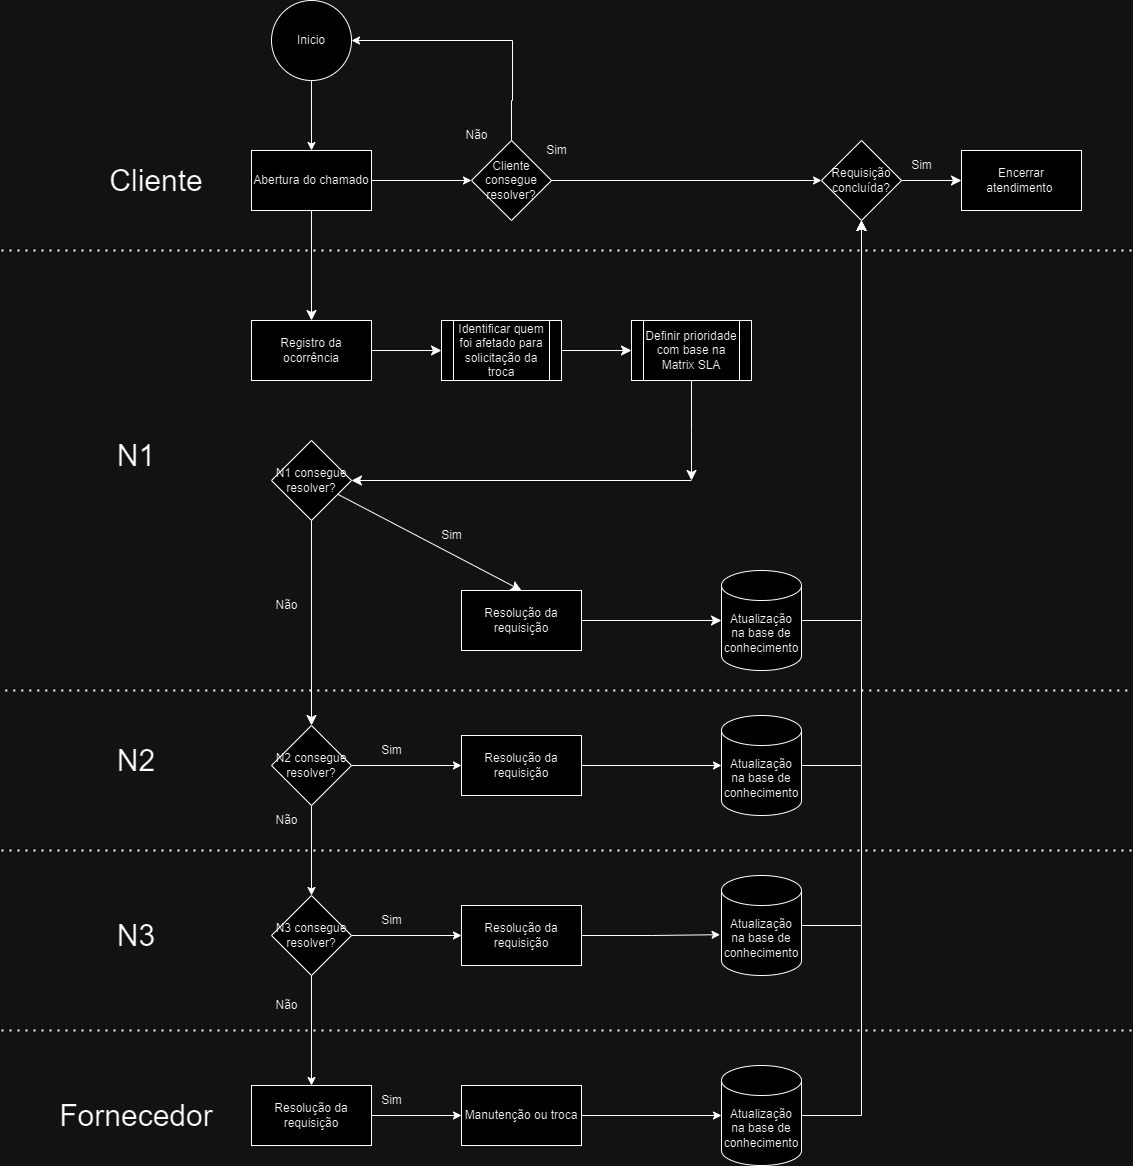

The diagram above was exported from draw.io. Its source (the exported page's mxGraphModel, read from the mxfile embedded in the PNG):
<mxGraphModel dx="1877" dy="1726" grid="1" gridSize="10" guides="1" tooltips="1" connect="1" arrows="1" fold="1" page="1" pageScale="1" pageWidth="827" pageHeight="1169" math="0" shadow="0">
  <root>
    <mxCell id="0" />
    <mxCell id="1" parent="0" />
    <mxCell id="7_W-gHy32wnHdt1qk6W1-1" style="edgeStyle=orthogonalEdgeStyle;rounded=0;orthogonalLoop=1;jettySize=auto;html=1;fontSize=12;startSize=8;endSize=8;" parent="1" source="7_W-gHy32wnHdt1qk6W1-54" edge="1">
      <mxGeometry relative="1" as="geometry">
        <mxPoint x="480" y="430" as="targetPoint" />
      </mxGeometry>
    </mxCell>
    <mxCell id="7_W-gHy32wnHdt1qk6W1-2" value="" style="endArrow=none;dashed=1;html=1;dashPattern=1 3;strokeWidth=2;rounded=0;" parent="1" edge="1">
      <mxGeometry width="50" height="50" relative="1" as="geometry">
        <mxPoint x="-210" y="200" as="sourcePoint" />
        <mxPoint x="920" y="200" as="targetPoint" />
      </mxGeometry>
    </mxCell>
    <mxCell id="7_W-gHy32wnHdt1qk6W1-3" value="&lt;font style=&quot;font-size: 30px;&quot;&gt;Cliente&lt;/font&gt;" style="text;html=1;align=center;verticalAlign=middle;whiteSpace=wrap;rounded=0;" parent="1" vertex="1">
      <mxGeometry x="-110" y="95" width="110" height="70" as="geometry" />
    </mxCell>
    <mxCell id="7_W-gHy32wnHdt1qk6W1-4" value="" style="edgeStyle=orthogonalEdgeStyle;rounded=0;orthogonalLoop=1;jettySize=auto;html=1;" parent="1" source="7_W-gHy32wnHdt1qk6W1-5" target="7_W-gHy32wnHdt1qk6W1-8" edge="1">
      <mxGeometry relative="1" as="geometry" />
    </mxCell>
    <mxCell id="7_W-gHy32wnHdt1qk6W1-5" value="Inicio" style="ellipse;whiteSpace=wrap;html=1;aspect=fixed;" parent="1" vertex="1">
      <mxGeometry x="60" y="-50" width="80" height="80" as="geometry" />
    </mxCell>
    <mxCell id="7_W-gHy32wnHdt1qk6W1-7" value="" style="edgeStyle=orthogonalEdgeStyle;rounded=0;orthogonalLoop=1;jettySize=auto;html=1;" parent="1" source="7_W-gHy32wnHdt1qk6W1-8" target="7_W-gHy32wnHdt1qk6W1-11" edge="1">
      <mxGeometry relative="1" as="geometry" />
    </mxCell>
    <mxCell id="7_W-gHy32wnHdt1qk6W1-8" value="Abertura do chamado" style="whiteSpace=wrap;html=1;" parent="1" vertex="1">
      <mxGeometry x="40" y="100" width="120" height="60" as="geometry" />
    </mxCell>
    <mxCell id="7_W-gHy32wnHdt1qk6W1-9" value="&lt;font style=&quot;font-size: 30px;&quot;&gt;N1&lt;/font&gt;" style="text;html=1;align=center;verticalAlign=middle;whiteSpace=wrap;rounded=0;" parent="1" vertex="1">
      <mxGeometry x="-130" y="370" width="110" height="70" as="geometry" />
    </mxCell>
    <mxCell id="7_W-gHy32wnHdt1qk6W1-10" style="edgeStyle=orthogonalEdgeStyle;rounded=0;orthogonalLoop=1;jettySize=auto;html=1;entryX=1;entryY=0.5;entryDx=0;entryDy=0;" parent="1" source="7_W-gHy32wnHdt1qk6W1-11" target="7_W-gHy32wnHdt1qk6W1-5" edge="1">
      <mxGeometry relative="1" as="geometry">
        <mxPoint x="300" y="-10" as="targetPoint" />
        <Array as="points">
          <mxPoint x="300" y="50" />
          <mxPoint x="301" y="50" />
          <mxPoint x="301" y="-10" />
        </Array>
      </mxGeometry>
    </mxCell>
    <mxCell id="7_W-gHy32wnHdt1qk6W1-11" value="Cliente consegue resolver?" style="rhombus;whiteSpace=wrap;html=1;" parent="1" vertex="1">
      <mxGeometry x="260" y="90" width="80" height="80" as="geometry" />
    </mxCell>
    <mxCell id="7_W-gHy32wnHdt1qk6W1-12" style="edgeStyle=orthogonalEdgeStyle;rounded=0;orthogonalLoop=1;jettySize=auto;html=1;entryX=0;entryY=0.5;entryDx=0;entryDy=0;" parent="1" source="7_W-gHy32wnHdt1qk6W1-11" target="7_W-gHy32wnHdt1qk6W1-81" edge="1">
      <mxGeometry relative="1" as="geometry">
        <mxPoint x="650" y="150" as="targetPoint" />
      </mxGeometry>
    </mxCell>
    <mxCell id="7_W-gHy32wnHdt1qk6W1-13" value="Sim" style="text;html=1;align=center;verticalAlign=middle;resizable=0;points=[];autosize=1;strokeColor=none;fillColor=none;" parent="1" vertex="1">
      <mxGeometry x="325" y="85" width="40" height="30" as="geometry" />
    </mxCell>
    <mxCell id="7_W-gHy32wnHdt1qk6W1-14" value="Não" style="text;html=1;align=center;verticalAlign=middle;resizable=0;points=[];autosize=1;strokeColor=none;fillColor=none;" parent="1" vertex="1">
      <mxGeometry x="240" y="70" width="50" height="30" as="geometry" />
    </mxCell>
    <mxCell id="7_W-gHy32wnHdt1qk6W1-15" value="&lt;font style=&quot;font-size: 30px;&quot;&gt;N2&lt;/font&gt;" style="text;html=1;align=center;verticalAlign=middle;whiteSpace=wrap;rounded=0;" parent="1" vertex="1">
      <mxGeometry x="-130" y="675" width="110" height="70" as="geometry" />
    </mxCell>
    <mxCell id="7_W-gHy32wnHdt1qk6W1-16" style="edgeStyle=orthogonalEdgeStyle;rounded=0;orthogonalLoop=1;jettySize=auto;html=1;" parent="1" source="7_W-gHy32wnHdt1qk6W1-18" target="7_W-gHy32wnHdt1qk6W1-20" edge="1">
      <mxGeometry relative="1" as="geometry">
        <mxPoint x="230" y="710" as="targetPoint" />
      </mxGeometry>
    </mxCell>
    <mxCell id="7_W-gHy32wnHdt1qk6W1-17" style="edgeStyle=orthogonalEdgeStyle;rounded=0;orthogonalLoop=1;jettySize=auto;html=1;entryX=0.5;entryY=0;entryDx=0;entryDy=0;" parent="1" source="7_W-gHy32wnHdt1qk6W1-18" target="7_W-gHy32wnHdt1qk6W1-25" edge="1">
      <mxGeometry relative="1" as="geometry" />
    </mxCell>
    <mxCell id="7_W-gHy32wnHdt1qk6W1-18" value="N2 consegue resolver?" style="rhombus;whiteSpace=wrap;html=1;" parent="1" vertex="1">
      <mxGeometry x="60" y="675" width="80" height="80" as="geometry" />
    </mxCell>
    <mxCell id="7_W-gHy32wnHdt1qk6W1-19" value="" style="edgeStyle=orthogonalEdgeStyle;rounded=0;orthogonalLoop=1;jettySize=auto;html=1;entryX=0;entryY=0.5;entryDx=0;entryDy=0;entryPerimeter=0;" parent="1" source="7_W-gHy32wnHdt1qk6W1-20" target="7_W-gHy32wnHdt1qk6W1-66" edge="1">
      <mxGeometry relative="1" as="geometry">
        <mxPoint x="403" y="715" as="targetPoint" />
      </mxGeometry>
    </mxCell>
    <mxCell id="7_W-gHy32wnHdt1qk6W1-20" value="Resolução da requisição" style="rounded=0;whiteSpace=wrap;html=1;" parent="1" vertex="1">
      <mxGeometry x="250" y="685" width="120" height="60" as="geometry" />
    </mxCell>
    <mxCell id="7_W-gHy32wnHdt1qk6W1-21" value="" style="endArrow=none;dashed=1;html=1;dashPattern=1 3;strokeWidth=2;rounded=0;" parent="1" edge="1">
      <mxGeometry width="50" height="50" relative="1" as="geometry">
        <mxPoint x="-206.2" y="640" as="sourcePoint" />
        <mxPoint x="920" y="640" as="targetPoint" />
      </mxGeometry>
    </mxCell>
    <mxCell id="7_W-gHy32wnHdt1qk6W1-22" value="&lt;font style=&quot;font-size: 30px;&quot;&gt;N3&lt;/font&gt;" style="text;html=1;align=center;verticalAlign=middle;whiteSpace=wrap;rounded=0;" parent="1" vertex="1">
      <mxGeometry x="-130" y="850" width="110" height="70" as="geometry" />
    </mxCell>
    <mxCell id="7_W-gHy32wnHdt1qk6W1-23" style="edgeStyle=orthogonalEdgeStyle;rounded=0;orthogonalLoop=1;jettySize=auto;html=1;" parent="1" source="7_W-gHy32wnHdt1qk6W1-25" target="7_W-gHy32wnHdt1qk6W1-27" edge="1">
      <mxGeometry relative="1" as="geometry">
        <mxPoint x="230" y="885" as="targetPoint" />
      </mxGeometry>
    </mxCell>
    <mxCell id="7_W-gHy32wnHdt1qk6W1-24" value="" style="edgeStyle=orthogonalEdgeStyle;rounded=0;orthogonalLoop=1;jettySize=auto;html=1;entryX=0.5;entryY=0;entryDx=0;entryDy=0;" parent="1" source="7_W-gHy32wnHdt1qk6W1-25" target="-KFm57Pd8eZYbx2NsrOi-2" edge="1">
      <mxGeometry relative="1" as="geometry">
        <mxPoint x="100" y="1025" as="targetPoint" />
      </mxGeometry>
    </mxCell>
    <mxCell id="7_W-gHy32wnHdt1qk6W1-25" value="N3 consegue resolver?" style="rhombus;whiteSpace=wrap;html=1;" parent="1" vertex="1">
      <mxGeometry x="60" y="845" width="80" height="80" as="geometry" />
    </mxCell>
    <mxCell id="7_W-gHy32wnHdt1qk6W1-26" value="" style="edgeStyle=orthogonalEdgeStyle;rounded=0;orthogonalLoop=1;jettySize=auto;html=1;entryX=-0.018;entryY=0.592;entryDx=0;entryDy=0;entryPerimeter=0;" parent="1" source="7_W-gHy32wnHdt1qk6W1-27" target="7_W-gHy32wnHdt1qk6W1-68" edge="1">
      <mxGeometry relative="1" as="geometry">
        <mxPoint x="440" y="885" as="targetPoint" />
      </mxGeometry>
    </mxCell>
    <mxCell id="7_W-gHy32wnHdt1qk6W1-27" value="Resolução da requisição" style="rounded=0;whiteSpace=wrap;html=1;" parent="1" vertex="1">
      <mxGeometry x="250" y="855" width="120" height="60" as="geometry" />
    </mxCell>
    <mxCell id="7_W-gHy32wnHdt1qk6W1-28" value="" style="endArrow=none;dashed=1;html=1;dashPattern=1 3;strokeWidth=2;rounded=0;" parent="1" edge="1">
      <mxGeometry width="50" height="50" relative="1" as="geometry">
        <mxPoint x="-210" y="800" as="sourcePoint" />
        <mxPoint x="920" y="800" as="targetPoint" />
      </mxGeometry>
    </mxCell>
    <mxCell id="7_W-gHy32wnHdt1qk6W1-29" style="edgeStyle=orthogonalEdgeStyle;rounded=0;orthogonalLoop=1;jettySize=auto;html=1;exitX=1;exitY=0.5;exitDx=0;exitDy=0;" parent="1" target="7_W-gHy32wnHdt1qk6W1-31" edge="1" source="-KFm57Pd8eZYbx2NsrOi-2">
      <mxGeometry relative="1" as="geometry">
        <mxPoint x="230" y="1065" as="targetPoint" />
        <mxPoint x="140" y="1065" as="sourcePoint" />
      </mxGeometry>
    </mxCell>
    <mxCell id="7_W-gHy32wnHdt1qk6W1-30" value="" style="edgeStyle=orthogonalEdgeStyle;rounded=0;orthogonalLoop=1;jettySize=auto;html=1;entryX=0;entryY=0.5;entryDx=0;entryDy=0;entryPerimeter=0;" parent="1" source="7_W-gHy32wnHdt1qk6W1-31" target="7_W-gHy32wnHdt1qk6W1-72" edge="1">
      <mxGeometry relative="1" as="geometry">
        <mxPoint x="440" y="1065" as="targetPoint" />
      </mxGeometry>
    </mxCell>
    <mxCell id="7_W-gHy32wnHdt1qk6W1-31" value="Manutenção ou troca" style="rounded=0;whiteSpace=wrap;html=1;" parent="1" vertex="1">
      <mxGeometry x="250" y="1035" width="120" height="60" as="geometry" />
    </mxCell>
    <mxCell id="7_W-gHy32wnHdt1qk6W1-33" value="&lt;font style=&quot;font-size: 30px;&quot;&gt;Fornecedor&lt;/font&gt;" style="text;html=1;align=center;verticalAlign=middle;whiteSpace=wrap;rounded=0;" parent="1" vertex="1">
      <mxGeometry x="-130" y="1030" width="110" height="70" as="geometry" />
    </mxCell>
    <mxCell id="7_W-gHy32wnHdt1qk6W1-42" value="" style="edgeStyle=none;curved=1;rounded=0;orthogonalLoop=1;jettySize=auto;html=1;fontSize=12;startSize=8;endSize=8;exitX=0.5;exitY=1;exitDx=0;exitDy=0;" parent="1" source="7_W-gHy32wnHdt1qk6W1-8" target="7_W-gHy32wnHdt1qk6W1-51" edge="1">
      <mxGeometry relative="1" as="geometry">
        <mxPoint x="100" y="250" as="sourcePoint" />
      </mxGeometry>
    </mxCell>
    <mxCell id="7_W-gHy32wnHdt1qk6W1-50" value="" style="edgeStyle=orthogonalEdgeStyle;rounded=0;orthogonalLoop=1;jettySize=auto;html=1;fontSize=12;startSize=8;endSize=8;entryX=0;entryY=0.5;entryDx=0;entryDy=0;" parent="1" source="7_W-gHy32wnHdt1qk6W1-51" edge="1" target="7_W-gHy32wnHdt1qk6W1-53">
      <mxGeometry relative="1" as="geometry">
        <mxPoint x="220" y="330" as="targetPoint" />
      </mxGeometry>
    </mxCell>
    <mxCell id="7_W-gHy32wnHdt1qk6W1-51" value="Registro da ocorrência" style="whiteSpace=wrap;html=1;" parent="1" vertex="1">
      <mxGeometry x="40" y="270" width="120" height="60" as="geometry" />
    </mxCell>
    <mxCell id="7_W-gHy32wnHdt1qk6W1-52" value="" style="edgeStyle=orthogonalEdgeStyle;rounded=0;orthogonalLoop=1;jettySize=auto;html=1;fontSize=12;startSize=8;endSize=8;" parent="1" source="7_W-gHy32wnHdt1qk6W1-53" target="7_W-gHy32wnHdt1qk6W1-54" edge="1">
      <mxGeometry relative="1" as="geometry" />
    </mxCell>
    <mxCell id="7_W-gHy32wnHdt1qk6W1-53" value="Identificar quem foi afetado para solicitação da troca" style="shape=process;whiteSpace=wrap;html=1;backgroundOutline=1;" parent="1" vertex="1">
      <mxGeometry x="230" y="270" width="120" height="60" as="geometry" />
    </mxCell>
    <mxCell id="7_W-gHy32wnHdt1qk6W1-54" value="Definir prioridade com base na Matrix SLA" style="shape=process;whiteSpace=wrap;html=1;backgroundOutline=1;" parent="1" vertex="1">
      <mxGeometry x="420" y="270" width="120" height="60" as="geometry" />
    </mxCell>
    <mxCell id="7_W-gHy32wnHdt1qk6W1-55" style="edgeStyle=none;curved=1;rounded=0;orthogonalLoop=1;jettySize=auto;html=1;entryX=0.5;entryY=0;entryDx=0;entryDy=0;fontSize=12;startSize=8;endSize=8;" parent="1" source="7_W-gHy32wnHdt1qk6W1-57" target="7_W-gHy32wnHdt1qk6W1-60" edge="1">
      <mxGeometry relative="1" as="geometry" />
    </mxCell>
    <mxCell id="7_W-gHy32wnHdt1qk6W1-56" style="edgeStyle=none;curved=1;rounded=0;orthogonalLoop=1;jettySize=auto;html=1;entryX=0.5;entryY=0;entryDx=0;entryDy=0;fontSize=12;startSize=8;endSize=8;" parent="1" source="7_W-gHy32wnHdt1qk6W1-57" target="7_W-gHy32wnHdt1qk6W1-18" edge="1">
      <mxGeometry relative="1" as="geometry" />
    </mxCell>
    <mxCell id="7_W-gHy32wnHdt1qk6W1-57" value="N1 consegue resolver?" style="rhombus;whiteSpace=wrap;html=1;" parent="1" vertex="1">
      <mxGeometry x="60" y="390" width="80" height="80" as="geometry" />
    </mxCell>
    <mxCell id="7_W-gHy32wnHdt1qk6W1-58" value="" style="endArrow=classic;html=1;rounded=0;fontSize=12;startSize=8;endSize=8;curved=1;" parent="1" edge="1">
      <mxGeometry width="50" height="50" relative="1" as="geometry">
        <mxPoint x="480" y="430" as="sourcePoint" />
        <mxPoint x="140" y="430" as="targetPoint" />
      </mxGeometry>
    </mxCell>
    <mxCell id="7_W-gHy32wnHdt1qk6W1-59" value="" style="edgeStyle=none;curved=1;rounded=0;orthogonalLoop=1;jettySize=auto;html=1;fontSize=12;startSize=8;endSize=8;" parent="1" source="7_W-gHy32wnHdt1qk6W1-60" target="7_W-gHy32wnHdt1qk6W1-64" edge="1">
      <mxGeometry relative="1" as="geometry" />
    </mxCell>
    <mxCell id="7_W-gHy32wnHdt1qk6W1-60" value="Resolução da requisição" style="whiteSpace=wrap;html=1;" parent="1" vertex="1">
      <mxGeometry x="250" y="540" width="120" height="60" as="geometry" />
    </mxCell>
    <mxCell id="7_W-gHy32wnHdt1qk6W1-61" value="Sim" style="text;html=1;align=center;verticalAlign=middle;resizable=0;points=[];autosize=1;strokeColor=none;fillColor=none;" parent="1" vertex="1">
      <mxGeometry x="220" y="470" width="40" height="30" as="geometry" />
    </mxCell>
    <mxCell id="7_W-gHy32wnHdt1qk6W1-62" value="Não" style="text;html=1;align=center;verticalAlign=middle;resizable=0;points=[];autosize=1;strokeColor=none;fillColor=none;" parent="1" vertex="1">
      <mxGeometry x="50" y="540" width="50" height="30" as="geometry" />
    </mxCell>
    <mxCell id="7_W-gHy32wnHdt1qk6W1-63" style="edgeStyle=orthogonalEdgeStyle;rounded=0;orthogonalLoop=1;jettySize=auto;html=1;fontSize=12;startSize=8;endSize=8;" parent="1" source="7_W-gHy32wnHdt1qk6W1-64" target="7_W-gHy32wnHdt1qk6W1-81" edge="1">
      <mxGeometry relative="1" as="geometry">
        <mxPoint x="710" y="170" as="targetPoint" />
      </mxGeometry>
    </mxCell>
    <mxCell id="7_W-gHy32wnHdt1qk6W1-64" value="Atualização na base de conhecimento" style="shape=cylinder3;whiteSpace=wrap;html=1;boundedLbl=1;backgroundOutline=1;size=15;" parent="1" vertex="1">
      <mxGeometry x="510" y="520" width="80" height="100" as="geometry" />
    </mxCell>
    <mxCell id="7_W-gHy32wnHdt1qk6W1-65" style="edgeStyle=orthogonalEdgeStyle;rounded=0;orthogonalLoop=1;jettySize=auto;html=1;fontSize=12;startSize=8;endSize=8;" parent="1" source="7_W-gHy32wnHdt1qk6W1-66" target="7_W-gHy32wnHdt1qk6W1-81" edge="1">
      <mxGeometry relative="1" as="geometry">
        <mxPoint x="710" y="170" as="targetPoint" />
      </mxGeometry>
    </mxCell>
    <mxCell id="7_W-gHy32wnHdt1qk6W1-66" value="Atualização na base de conhecimento" style="shape=cylinder3;whiteSpace=wrap;html=1;boundedLbl=1;backgroundOutline=1;size=15;" parent="1" vertex="1">
      <mxGeometry x="510" y="665" width="80" height="100" as="geometry" />
    </mxCell>
    <mxCell id="7_W-gHy32wnHdt1qk6W1-67" style="edgeStyle=orthogonalEdgeStyle;rounded=0;orthogonalLoop=1;jettySize=auto;html=1;fontSize=12;startSize=8;endSize=8;entryX=0.5;entryY=1;entryDx=0;entryDy=0;" parent="1" source="7_W-gHy32wnHdt1qk6W1-68" target="7_W-gHy32wnHdt1qk6W1-81" edge="1">
      <mxGeometry relative="1" as="geometry">
        <mxPoint x="710" y="170" as="targetPoint" />
      </mxGeometry>
    </mxCell>
    <mxCell id="7_W-gHy32wnHdt1qk6W1-68" value="Atualização na base de conhecimento" style="shape=cylinder3;whiteSpace=wrap;html=1;boundedLbl=1;backgroundOutline=1;size=15;" parent="1" vertex="1">
      <mxGeometry x="510" y="825" width="80" height="100" as="geometry" />
    </mxCell>
    <mxCell id="7_W-gHy32wnHdt1qk6W1-69" value="" style="endArrow=none;dashed=1;html=1;dashPattern=1 3;strokeWidth=2;rounded=0;" parent="1" edge="1">
      <mxGeometry width="50" height="50" relative="1" as="geometry">
        <mxPoint x="-210" y="980" as="sourcePoint" />
        <mxPoint x="920" y="980" as="targetPoint" />
      </mxGeometry>
    </mxCell>
    <mxCell id="7_W-gHy32wnHdt1qk6W1-70" style="edgeStyle=none;curved=1;rounded=0;orthogonalLoop=1;jettySize=auto;html=1;exitX=0;exitY=0.5;exitDx=0;exitDy=0;exitPerimeter=0;fontSize=12;startSize=8;endSize=8;" parent="1" source="7_W-gHy32wnHdt1qk6W1-68" target="7_W-gHy32wnHdt1qk6W1-68" edge="1">
      <mxGeometry relative="1" as="geometry" />
    </mxCell>
    <mxCell id="7_W-gHy32wnHdt1qk6W1-71" style="edgeStyle=orthogonalEdgeStyle;rounded=0;orthogonalLoop=1;jettySize=auto;html=1;fontSize=12;startSize=8;endSize=8;entryX=0.5;entryY=1;entryDx=0;entryDy=0;" parent="1" source="7_W-gHy32wnHdt1qk6W1-72" target="7_W-gHy32wnHdt1qk6W1-81" edge="1">
      <mxGeometry relative="1" as="geometry">
        <mxPoint x="710" y="180" as="targetPoint" />
      </mxGeometry>
    </mxCell>
    <mxCell id="7_W-gHy32wnHdt1qk6W1-72" value="Atualização na base de conhecimento" style="shape=cylinder3;whiteSpace=wrap;html=1;boundedLbl=1;backgroundOutline=1;size=15;" parent="1" vertex="1">
      <mxGeometry x="510" y="1015" width="80" height="100" as="geometry" />
    </mxCell>
    <mxCell id="7_W-gHy32wnHdt1qk6W1-73" style="edgeStyle=none;curved=1;rounded=0;orthogonalLoop=1;jettySize=auto;html=1;exitX=0;exitY=0.5;exitDx=0;exitDy=0;exitPerimeter=0;fontSize=12;startSize=8;endSize=8;" parent="1" source="7_W-gHy32wnHdt1qk6W1-72" target="7_W-gHy32wnHdt1qk6W1-72" edge="1">
      <mxGeometry relative="1" as="geometry" />
    </mxCell>
    <mxCell id="7_W-gHy32wnHdt1qk6W1-74" value="Sim" style="text;html=1;align=center;verticalAlign=middle;resizable=0;points=[];autosize=1;strokeColor=none;fillColor=none;" parent="1" vertex="1">
      <mxGeometry x="160" y="685" width="40" height="30" as="geometry" />
    </mxCell>
    <mxCell id="7_W-gHy32wnHdt1qk6W1-75" value="Sim" style="text;html=1;align=center;verticalAlign=middle;resizable=0;points=[];autosize=1;strokeColor=none;fillColor=none;" parent="1" vertex="1">
      <mxGeometry x="160" y="855" width="40" height="30" as="geometry" />
    </mxCell>
    <mxCell id="7_W-gHy32wnHdt1qk6W1-76" value="Sim" style="text;html=1;align=center;verticalAlign=middle;resizable=0;points=[];autosize=1;strokeColor=none;fillColor=none;" parent="1" vertex="1">
      <mxGeometry x="160" y="1035" width="40" height="30" as="geometry" />
    </mxCell>
    <mxCell id="7_W-gHy32wnHdt1qk6W1-77" value="Não" style="text;html=1;align=center;verticalAlign=middle;resizable=0;points=[];autosize=1;strokeColor=none;fillColor=none;" parent="1" vertex="1">
      <mxGeometry x="50" y="755" width="50" height="30" as="geometry" />
    </mxCell>
    <mxCell id="7_W-gHy32wnHdt1qk6W1-78" value="Não" style="text;html=1;align=center;verticalAlign=middle;resizable=0;points=[];autosize=1;strokeColor=none;fillColor=none;" parent="1" vertex="1">
      <mxGeometry x="50" y="940" width="50" height="30" as="geometry" />
    </mxCell>
    <mxCell id="7_W-gHy32wnHdt1qk6W1-79" value="Encerrar atendimento&amp;nbsp;" style="whiteSpace=wrap;html=1;" parent="1" vertex="1">
      <mxGeometry x="750" y="100" width="120" height="60" as="geometry" />
    </mxCell>
    <mxCell id="7_W-gHy32wnHdt1qk6W1-80" style="edgeStyle=none;curved=1;rounded=0;orthogonalLoop=1;jettySize=auto;html=1;entryX=0;entryY=0.5;entryDx=0;entryDy=0;fontSize=12;startSize=8;endSize=8;" parent="1" source="7_W-gHy32wnHdt1qk6W1-81" target="7_W-gHy32wnHdt1qk6W1-79" edge="1">
      <mxGeometry relative="1" as="geometry" />
    </mxCell>
    <mxCell id="7_W-gHy32wnHdt1qk6W1-81" value="Requisição concluída?" style="rhombus;whiteSpace=wrap;html=1;" parent="1" vertex="1">
      <mxGeometry x="610" y="90" width="80" height="80" as="geometry" />
    </mxCell>
    <mxCell id="7_W-gHy32wnHdt1qk6W1-82" value="Sim" style="text;html=1;align=center;verticalAlign=middle;resizable=0;points=[];autosize=1;strokeColor=none;fillColor=none;" parent="1" vertex="1">
      <mxGeometry x="690" y="100" width="40" height="30" as="geometry" />
    </mxCell>
    <mxCell id="-KFm57Pd8eZYbx2NsrOi-2" value="Resolução da requisição" style="rounded=0;whiteSpace=wrap;html=1;" vertex="1" parent="1">
      <mxGeometry x="40" y="1035" width="120" height="60" as="geometry" />
    </mxCell>
  </root>
</mxGraphModel>